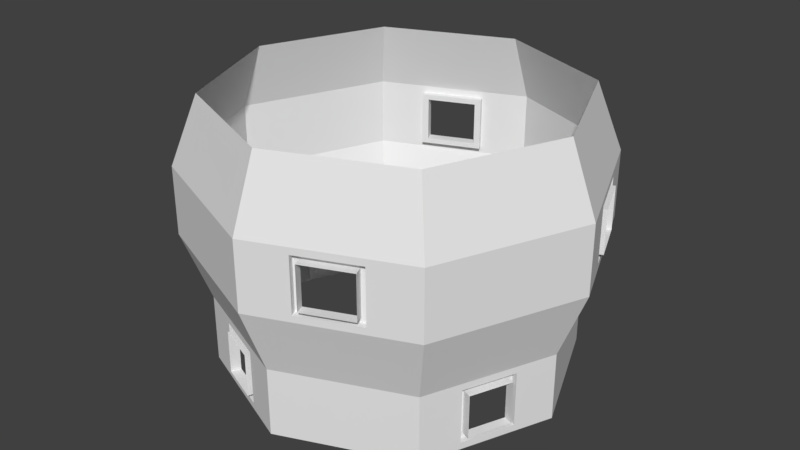 # Source: background_middle_module.blend  (saved by Blender 2.79.0; exported with 4.5.12 LTS)
import bpy
from mathutils import Matrix  # noqa: F401  (used for matrix-valued properties, if any)

bpy.ops.wm.read_factory_settings(use_empty=True)
scene = bpy.context.scene
scene.name = 'Scene'

# ---- collections
col_collection_1 = bpy.data.collections.new('Collection 1'); scene.collection.children.link(col_collection_1)

# ---- world
world_world = bpy.data.worlds.new('World'); scene.world = world_world
world_world.color = (0.05088, 0.05088, 0.05088)
world_world.use_sun_shadow = False
world_world.sun_shadow_jitter_overblur = 0.0
world_world.cycles.sampling_method = 'MANUAL'

# ---- meshes
me_circle = bpy.data.meshes.new('Circle')
me_circle.from_pydata([(0.0, 2.6, 0.0), (-1.838, 1.838, 0.0), (-2.6, -1.256e-07, 0.0), (-1.838, -1.838, 0.0), (0.0, -2.6, 0.0), (1.838, -1.838, 0.0), (2.6, 1.908e-08, 0.0), (1.838, 1.838, 0.0), (0.0, 2.6, 1.0), (-1.838, 1.838, 1.0), (-2.6, -1.256e-07, 1.0), (-1.838, -1.838, 1.0), (0.0, -2.6, 1.0), (1.838, -1.838, 1.0), (2.6, 1.908e-08, 1.0), (1.838, 1.838, 1.0), (0.0, 2.99, 2.0), (-2.114, 2.114, 2.0), (-2.99, -1.388e-07, 2.0), (-2.114, -2.114, 2.0), (0.0, -2.99, 2.0), (2.114, -2.114, 2.0), (2.99, 2.753e-08, 2.0), (2.114, 2.114, 2.0), (0.0, 2.99, 3.0), (-2.114, 2.114, 3.0), (-2.99, -1.388e-07, 3.0), (-2.114, -2.114, 3.0), (0.0, -2.99, 3.0), (2.114, -2.114, 3.0), (2.99, 2.753e-08, 3.0), (2.114, 2.114, 3.0), (0.0, 2.6, 4.0), (-1.838, 1.838, 4.0), (-2.6, -1.256e-07, 4.0), (-1.838, -1.838, 4.0), (0.0, -2.6, 4.0), (1.838, -1.838, 4.0), (2.6, 1.908e-08, 4.0), (1.838, 1.838, 4.0), (-2.372, 0.5515, 0.1), (-2.067, 1.287, 0.1), (-0.5515, -2.372, 0.1), (-1.287, -2.067, 0.1), (2.372, -0.5515, 0.1), (2.067, -1.287, 0.1), (0.5515, 2.372, 0.1), (1.287, 2.067, 0.1), (-2.372, 0.5515, 0.9), (-2.067, 1.287, 0.9), (-0.5515, -2.372, 0.9), (-1.287, -2.067, 0.9), (2.372, -0.5515, 0.9), (2.067, -1.287, 0.9), (0.5515, 2.372, 0.9), (1.287, 2.067, 0.9), (-1.48, 2.377, 2.1), (-0.6343, 2.727, 2.1), (-2.377, -1.48, 2.1), (-2.727, -0.6343, 2.1), (1.48, -2.377, 2.1), (0.6343, -2.727, 2.1), (2.377, 1.48, 2.1), (2.727, 0.6343, 2.1), (-1.48, 2.377, 2.9), (-0.6343, 2.727, 2.9), (-2.377, -1.48, 2.9), (-2.727, -0.6343, 2.9), (1.48, -2.377, 2.9), (0.6343, -2.727, 2.9), (2.377, 1.48, 2.9), (2.727, 0.6343, 2.9), (-2.279, 0.5133, 0.1), (-1.975, 1.249, 0.1), (-0.5133, -2.279, 0.1), (-1.249, -1.975, 0.1), (2.279, -0.5133, 0.1), (1.975, -1.249, 0.1), (0.5133, 2.279, 0.1), (1.249, 1.975, 0.1), (-2.279, 0.5133, 0.9), (-1.975, 1.249, 0.9), (-0.5133, -2.279, 0.9), (-1.249, -1.975, 0.9), (2.279, -0.5133, 0.9), (1.975, -1.249, 0.9), (0.5133, 2.279, 0.9), (1.249, 1.975, 0.9), (-1.442, 2.285, 2.1), (-0.596, 2.635, 2.1), (-2.285, -1.442, 2.1), (-2.635, -0.596, 2.1), (1.442, -2.285, 2.1), (0.596, -2.635, 2.1), (2.285, 1.442, 2.1), (2.635, 0.596, 2.1), (-1.442, 2.285, 2.9), (-0.596, 2.635, 2.9), (-2.285, -1.442, 2.9), (-2.635, -0.596, 2.9), (1.442, -2.285, 2.9), (0.596, -2.635, 2.9), (2.285, 1.442, 2.9), (2.635, 0.596, 2.9), (-2.249, 0.5868, 0.18), (-2.005, 1.175, 0.18), (-0.5868, -2.249, 0.18), (-1.175, -2.005, 0.18), (2.249, -0.5868, 0.18), (2.005, -1.175, 0.18), (0.5868, 2.249, 0.18), (1.175, 2.005, 0.18), (-2.249, 0.5868, 0.82), (-2.005, 1.175, 0.82), (-0.5868, -2.249, 0.82), (-1.175, -2.005, 0.82), (2.249, -0.5868, 0.82), (2.005, -1.175, 0.82), (0.5868, 2.249, 0.82), (1.175, 2.005, 0.82), (-1.357, 2.32, 2.18), (-0.6806, 2.6, 2.18), (-2.32, -1.357, 2.18), (-2.6, -0.6806, 2.18), (1.357, -2.32, 2.18), (0.6806, -2.6, 2.18), (2.32, 1.357, 2.18), (2.6, 0.6806, 2.18), (-1.357, 2.32, 2.82), (-0.6806, 2.6, 2.82), (-2.32, -1.357, 2.82), (-2.6, -0.6806, 2.82), (1.357, -2.32, 2.82), (0.6806, -2.6, 2.82), (2.32, 1.357, 2.82), (2.6, 0.6806, 2.82), (-2.387, 0.6442, 0.18), (-2.144, 1.233, 0.18), (-0.6442, -2.387, 0.18), (-1.233, -2.144, 0.18), (2.387, -0.6442, 0.18), (2.144, -1.233, 0.18), (0.6442, 2.387, 0.18), (1.233, 2.144, 0.18), (-2.387, 0.6442, 0.82), (-2.144, 1.233, 0.82), (-0.6442, -2.387, 0.82), (-1.233, -2.144, 0.82), (2.387, -0.6442, 0.82), (2.144, -1.233, 0.82), (0.6442, 2.387, 0.82), (1.233, 2.144, 0.82), (-1.415, 2.458, 2.18), (-0.738, 2.738, 2.18), (-2.458, -1.415, 2.18), (-2.738, -0.738, 2.18), (1.415, -2.458, 2.18), (0.738, -2.738, 2.18), (2.458, 1.415, 2.18), (2.738, 0.738, 2.18), (-1.415, 2.458, 2.82), (-0.738, 2.738, 2.82), (-2.458, -1.415, 2.82), (-2.738, -0.738, 2.82), (1.415, -2.458, 2.82), (0.738, -2.738, 2.82), (2.458, 1.415, 2.82), (2.738, 0.738, 2.82)], [], [(19, 18, 59, 58), (27, 19, 58, 66), (11, 12, 50, 51), (22, 30, 71, 63), (7, 6, 14, 15), (5, 4, 12, 13), (3, 2, 10, 11), (1, 0, 8, 9), (10, 9, 17, 18), (15, 14, 22, 23), (13, 12, 20, 21), (11, 10, 18, 19), (9, 8, 16, 17), (8, 15, 23, 16), (14, 13, 21, 22), (12, 11, 19, 20), (16, 23, 31, 24), (22, 21, 29, 30), (20, 19, 27, 28), (18, 17, 25, 26), (17, 16, 57, 56), (29, 21, 60, 68), (10, 2, 40, 48), (9, 10, 48, 49), (27, 26, 34, 35), (25, 24, 32, 33), (24, 31, 39, 32), (30, 29, 37, 38), (28, 27, 35, 36), (26, 25, 33, 34), (31, 30, 38, 39), (29, 28, 36, 37), (55, 54, 86, 87), (65, 64, 96, 97), (53, 52, 84, 85), (62, 63, 95, 94), (51, 50, 82, 83), (60, 61, 93, 92), (59, 67, 99, 91), (49, 48, 80, 81), (20, 28, 69, 61), (13, 14, 52, 53), (24, 25, 64, 65), (25, 17, 56, 64), (2, 1, 41, 40), (21, 20, 61, 60), (18, 26, 67, 59), (15, 8, 54, 55), (26, 27, 66, 67), (7, 15, 55, 47), (4, 3, 43, 42), (23, 22, 63, 62), (8, 0, 46, 54), (28, 29, 68, 69), (5, 13, 53, 45), (6, 5, 45, 44), (14, 6, 44, 52), (30, 31, 70, 71), (3, 11, 51, 43), (0, 7, 47, 46), (12, 4, 42, 50), (31, 23, 62, 70), (1, 9, 49, 41), (16, 24, 65, 57), (102, 94, 126, 134), (77, 85, 117, 109), (103, 102, 134, 135), (86, 78, 110, 118), (101, 100, 132, 133), (79, 87, 119, 111), (99, 98, 130, 131), (87, 86, 118, 119), (67, 66, 98, 99), (47, 55, 87, 79), (69, 68, 100, 101), (54, 46, 78, 86), (71, 70, 102, 103), (45, 53, 85, 77), (70, 62, 94, 102), (52, 44, 76, 84), (57, 65, 97, 89), (43, 51, 83, 75), (68, 60, 92, 100), (50, 42, 74, 82), (40, 41, 73, 72), (63, 71, 103, 95), (41, 49, 81, 73), (42, 43, 75, 74), (66, 58, 90, 98), (48, 40, 72, 80), (44, 45, 77, 76), (61, 69, 101, 93), (56, 57, 89, 88), (46, 47, 79, 78), (64, 56, 88, 96), (58, 59, 91, 90), (104, 105, 137, 136), (114, 106, 138, 146), (132, 124, 156, 164), (107, 115, 147, 139), (121, 129, 161, 153), (116, 108, 140, 148), (134, 126, 158, 166), (109, 117, 149, 141), (84, 76, 108, 116), (89, 97, 129, 121), (75, 83, 115, 107), (100, 92, 124, 132), (82, 74, 106, 114), (72, 73, 105, 104), (95, 103, 135, 127), (73, 81, 113, 105), (74, 75, 107, 106), (98, 90, 122, 130), (80, 72, 104, 112), (76, 77, 109, 108), (93, 101, 133, 125), (88, 89, 121, 120), (78, 79, 111, 110), (96, 88, 120, 128), (90, 91, 123, 122), (81, 80, 112, 113), (91, 99, 131, 123), (92, 93, 125, 124), (83, 82, 114, 115), (94, 95, 127, 126), (85, 84, 116, 117), (97, 96, 128, 129), (127, 135, 167, 159), (105, 113, 145, 137), (106, 107, 139, 138), (130, 122, 154, 162), (112, 104, 136, 144), (108, 109, 141, 140), (125, 133, 165, 157), (120, 121, 153, 152), (110, 111, 143, 142), (128, 120, 152, 160), (122, 123, 155, 154), (113, 112, 144, 145), (123, 131, 163, 155), (124, 125, 157, 156), (115, 114, 146, 147), (126, 127, 159, 158), (117, 116, 148, 149), (129, 128, 160, 161), (119, 118, 150, 151), (131, 130, 162, 163), (111, 119, 151, 143), (133, 132, 164, 165), (118, 110, 142, 150), (135, 134, 166, 167)])
_uv = me_circle.uv_layers.new(name='UVMap')
_uv.uv.foreach_set('vector', [0.7956, 0.1724, 0.7956, 0.1736, 0.7919, 0.1737, 0.7919, 0.1723, 0.7867, 0.1687, 0.7956, 0.1724, 0.7919, 0.1723, 0.7906, 0.1723, 0.7927, 0.1626, 0.8013, 0.1626, 0.7976, 0.1663, 0.7965, 0.1663, 0.7984, 0.1724, 0.8073, 0.1687, 0.8034, 0.1724, 0.8022, 0.1724, 0.7976, 0.1744, 0.7984, 0.1736, 0.8073, 0.1772, 0.8013, 0.1834, 0.7984, 0.1724, 0.7976, 0.1716, 0.8013, 0.1626, 0.8073, 0.1687, 0.7964, 0.1716, 0.7956, 0.1724, 0.7867, 0.1687, 0.7927, 0.1626, 0.7956, 0.1736, 0.7964, 0.1744, 0.7927, 0.1834, 0.7867, 0.1772, 0.7956, 0.1736, 0.7964, 0.1744, 0.7927, 0.1834, 0.7867, 0.1772, 0.7984, 0.1736, 0.7984, 0.1724, 0.8073, 0.1687, 0.8073, 0.1772, 0.7976, 0.1716, 0.7964, 0.1716, 0.7927, 0.1626, 0.8013, 0.1626, 0.7956, 0.1724, 0.7956, 0.1736, 0.7867, 0.1772, 0.7867, 0.1687, 0.7964, 0.1744, 0.7976, 0.1744, 0.8013, 0.1834, 0.7927, 0.1834, 0.7976, 0.1744, 0.7984, 0.1736, 0.8073, 0.1772, 0.8013, 0.1834, 0.7984, 0.1724, 0.7976, 0.1716, 0.8013, 0.1626, 0.8073, 0.1687, 0.7964, 0.1716, 0.7956, 0.1724, 0.7867, 0.1687, 0.7927, 0.1626, 0.7976, 0.1744, 0.7984, 0.1736, 0.8073, 0.1772, 0.8013, 0.1834, 0.7984, 0.1724, 0.7976, 0.1716, 0.8013, 0.1626, 0.8073, 0.1687, 0.7964, 0.1716, 0.7956, 0.1724, 0.7867, 0.1687, 0.7927, 0.1626, 0.7956, 0.1736, 0.7964, 0.1744, 0.7927, 0.1834, 0.7867, 0.1772, 0.7964, 0.1744, 0.7976, 0.1744, 0.7976, 0.1785, 0.7965, 0.1785, 0.8013, 0.1626, 0.7976, 0.1716, 0.7976, 0.1674, 0.7976, 0.1663, 0.7867, 0.1687, 0.7956, 0.1724, 0.7919, 0.1723, 0.7906, 0.1723, 0.7867, 0.1772, 0.7867, 0.1687, 0.7906, 0.1723, 0.7906, 0.1737, 0.7927, 0.1834, 0.7867, 0.1772, 0.7956, 0.1736, 0.7964, 0.1744, 0.7867, 0.1687, 0.7927, 0.1626, 0.7964, 0.1716, 0.7956, 0.1724, 0.7927, 0.1626, 0.8013, 0.1626, 0.7976, 0.1716, 0.7964, 0.1716, 0.8073, 0.1687, 0.8073, 0.1772, 0.7984, 0.1736, 0.7984, 0.1724, 0.8013, 0.1834, 0.7927, 0.1834, 0.7964, 0.1744, 0.7976, 0.1744, 0.7867, 0.1772, 0.7867, 0.1687, 0.7956, 0.1724, 0.7956, 0.1736, 0.8013, 0.1626, 0.8073, 0.1687, 0.7984, 0.1724, 0.7976, 0.1716, 0.8073, 0.1772, 0.8013, 0.1834, 0.7976, 0.1744, 0.7984, 0.1736, 0.8364, 0.1802, 0.8198, 0.1802, 0.8236, 0.1771, 0.8335, 0.1771, 0.8364, 0.1802, 0.8198, 0.1802, 0.8236, 0.1771, 0.8335, 0.1771, 0.8364, 0.1802, 0.8198, 0.1802, 0.8236, 0.1771, 0.8335, 0.1771, 0.8364, 0.1638, 0.8364, 0.1802, 0.8335, 0.1771, 0.8335, 0.1673, 0.8364, 0.1802, 0.8198, 0.1802, 0.8236, 0.1771, 0.8335, 0.1771, 0.8364, 0.1638, 0.8364, 0.1802, 0.8335, 0.1771, 0.8335, 0.1673, 0.8364, 0.1638, 0.8364, 0.1802, 0.8335, 0.1771, 0.8335, 0.1673, 0.8364, 0.1802, 0.8198, 0.1802, 0.8236, 0.1771, 0.8335, 0.1771, 0.7964, 0.1716, 0.7927, 0.1626, 0.7965, 0.1663, 0.7965, 0.1674, 0.8073, 0.1687, 0.8073, 0.1772, 0.8034, 0.1736, 0.8034, 0.1724, 0.8013, 0.1834, 0.7927, 0.1834, 0.7965, 0.1795, 0.7976, 0.1795, 0.7927, 0.1834, 0.7964, 0.1744, 0.7965, 0.1785, 0.7965, 0.1795, 0.7956, 0.1724, 0.7956, 0.1736, 0.7919, 0.1737, 0.7919, 0.1723, 0.7976, 0.1716, 0.7964, 0.1716, 0.7965, 0.1674, 0.7976, 0.1674, 0.7956, 0.1736, 0.7867, 0.1772, 0.7906, 0.1737, 0.7919, 0.1737, 0.8013, 0.1834, 0.7927, 0.1834, 0.7965, 0.1795, 0.7976, 0.1795, 0.7867, 0.1772, 0.7867, 0.1687, 0.7906, 0.1723, 0.7906, 0.1737, 0.7976, 0.1744, 0.8013, 0.1834, 0.7976, 0.1795, 0.7976, 0.1785, 0.7976, 0.1716, 0.7964, 0.1716, 0.7965, 0.1674, 0.7976, 0.1674, 0.7984, 0.1736, 0.7984, 0.1724, 0.8022, 0.1724, 0.8022, 0.1736, 0.7927, 0.1834, 0.7964, 0.1744, 0.7965, 0.1785, 0.7965, 0.1795, 0.7927, 0.1626, 0.8013, 0.1626, 0.7976, 0.1663, 0.7965, 0.1663, 0.7984, 0.1724, 0.8073, 0.1687, 0.8034, 0.1724, 0.8022, 0.1724, 0.7984, 0.1736, 0.7984, 0.1724, 0.8022, 0.1724, 0.8022, 0.1736, 0.8073, 0.1772, 0.7984, 0.1736, 0.8022, 0.1736, 0.8034, 0.1736, 0.8073, 0.1687, 0.8073, 0.1772, 0.8034, 0.1736, 0.8034, 0.1724, 0.7964, 0.1716, 0.7927, 0.1626, 0.7965, 0.1663, 0.7965, 0.1674, 0.7964, 0.1744, 0.7976, 0.1744, 0.7976, 0.1785, 0.7965, 0.1785, 0.8013, 0.1626, 0.7976, 0.1716, 0.7976, 0.1674, 0.7976, 0.1663, 0.8073, 0.1772, 0.7984, 0.1736, 0.8022, 0.1736, 0.8034, 0.1736, 0.7956, 0.1736, 0.7867, 0.1772, 0.7906, 0.1737, 0.7919, 0.1737, 0.7976, 0.1744, 0.8013, 0.1834, 0.7976, 0.1795, 0.7976, 0.1785, 0.8236, 0.1673, 0.8335, 0.1673, 0.8304, 0.1698, 0.8262, 0.1698, 0.8335, 0.1673, 0.8335, 0.1771, 0.8304, 0.1739, 0.8304, 0.1698, 0.8236, 0.1771, 0.8236, 0.1673, 0.8262, 0.1698, 0.8262, 0.1739, 0.8236, 0.1771, 0.8236, 0.1673, 0.8262, 0.1698, 0.8262, 0.1739, 0.8236, 0.1771, 0.8236, 0.1673, 0.8262, 0.1698, 0.8262, 0.1739, 0.8335, 0.1673, 0.8335, 0.1771, 0.8304, 0.1739, 0.8304, 0.1698, 0.8335, 0.1771, 0.8236, 0.1771, 0.8262, 0.1739, 0.8304, 0.1739, 0.8335, 0.1771, 0.8236, 0.1771, 0.8262, 0.1739, 0.8304, 0.1739, 0.8364, 0.1802, 0.8198, 0.1802, 0.8236, 0.1771, 0.8335, 0.1771, 0.8364, 0.1638, 0.8364, 0.1802, 0.8335, 0.1771, 0.8335, 0.1673, 0.8198, 0.1802, 0.8198, 0.1638, 0.8236, 0.1673, 0.8236, 0.1771, 0.8198, 0.1802, 0.8198, 0.1638, 0.8236, 0.1673, 0.8236, 0.1771, 0.8198, 0.1802, 0.8198, 0.1638, 0.8236, 0.1673, 0.8236, 0.1771, 0.8364, 0.1638, 0.8364, 0.1802, 0.8335, 0.1771, 0.8335, 0.1673, 0.8198, 0.1638, 0.8364, 0.1638, 0.8335, 0.1673, 0.8236, 0.1673, 0.8198, 0.1802, 0.8198, 0.1638, 0.8236, 0.1673, 0.8236, 0.1771, 0.8364, 0.1638, 0.8364, 0.1802, 0.8335, 0.1771, 0.8335, 0.1673, 0.8364, 0.1638, 0.8364, 0.1802, 0.8335, 0.1771, 0.8335, 0.1673, 0.8198, 0.1638, 0.8364, 0.1638, 0.8335, 0.1673, 0.8236, 0.1673, 0.8198, 0.1802, 0.8198, 0.1638, 0.8236, 0.1673, 0.8236, 0.1771, 0.8198, 0.1638, 0.8364, 0.1638, 0.8335, 0.1673, 0.8236, 0.1673, 0.8364, 0.1802, 0.8198, 0.1802, 0.8236, 0.1771, 0.8335, 0.1771, 0.8364, 0.1638, 0.8364, 0.1802, 0.8335, 0.1771, 0.8335, 0.1673, 0.8198, 0.1638, 0.8364, 0.1638, 0.8335, 0.1673, 0.8236, 0.1673, 0.8198, 0.1802, 0.8198, 0.1638, 0.8236, 0.1673, 0.8236, 0.1771, 0.8198, 0.1802, 0.8198, 0.1638, 0.8236, 0.1673, 0.8236, 0.1771, 0.8198, 0.1638, 0.8364, 0.1638, 0.8335, 0.1673, 0.8236, 0.1673, 0.8364, 0.1802, 0.8198, 0.1802, 0.8236, 0.1771, 0.8335, 0.1771, 0.8198, 0.1638, 0.8364, 0.1638, 0.8335, 0.1673, 0.8236, 0.1673, 0.8198, 0.1638, 0.8364, 0.1638, 0.8335, 0.1673, 0.8236, 0.1673, 0.8198, 0.1802, 0.8198, 0.1638, 0.8236, 0.1673, 0.8236, 0.1771, 0.8198, 0.1638, 0.8364, 0.1638, 0.8335, 0.1673, 0.8236, 0.1673, 0.8262, 0.1698, 0.8304, 0.1698, 0.8282, 0.172, 0.8282, 0.172, 0.8262, 0.1739, 0.8262, 0.1698, 0.8282, 0.172, 0.8282, 0.172, 0.8262, 0.1698, 0.8304, 0.1698, 0.8282, 0.172, 0.8282, 0.172, 0.8304, 0.1698, 0.8304, 0.1739, 0.8282, 0.172, 0.8282, 0.172, 0.8304, 0.1698, 0.8304, 0.1739, 0.8282, 0.172, 0.8282, 0.172, 0.8262, 0.1739, 0.8262, 0.1698, 0.8282, 0.172, 0.8282, 0.172, 0.8262, 0.1698, 0.8304, 0.1698, 0.8282, 0.172, 0.8282, 0.172, 0.8304, 0.1698, 0.8304, 0.1739, 0.8282, 0.172, 0.8282, 0.172, 0.8236, 0.1771, 0.8236, 0.1673, 0.8262, 0.1698, 0.8262, 0.1739, 0.8335, 0.1673, 0.8335, 0.1771, 0.8304, 0.1739, 0.8304, 0.1698, 0.8335, 0.1673, 0.8335, 0.1771, 0.8304, 0.1739, 0.8304, 0.1698, 0.8236, 0.1673, 0.8335, 0.1673, 0.8304, 0.1698, 0.8262, 0.1698, 0.8236, 0.1771, 0.8236, 0.1673, 0.8262, 0.1698, 0.8262, 0.1739, 0.8236, 0.1673, 0.8335, 0.1673, 0.8304, 0.1698, 0.8262, 0.1698, 0.8335, 0.1771, 0.8236, 0.1771, 0.8262, 0.1739, 0.8304, 0.1739, 0.8335, 0.1673, 0.8335, 0.1771, 0.8304, 0.1739, 0.8304, 0.1698, 0.8236, 0.1673, 0.8335, 0.1673, 0.8304, 0.1698, 0.8262, 0.1698, 0.8236, 0.1771, 0.8236, 0.1673, 0.8262, 0.1698, 0.8262, 0.1739, 0.8236, 0.1771, 0.8236, 0.1673, 0.8262, 0.1698, 0.8262, 0.1739, 0.8236, 0.1673, 0.8335, 0.1673, 0.8304, 0.1698, 0.8262, 0.1698, 0.8335, 0.1771, 0.8236, 0.1771, 0.8262, 0.1739, 0.8304, 0.1739, 0.8236, 0.1673, 0.8335, 0.1673, 0.8304, 0.1698, 0.8262, 0.1698, 0.8236, 0.1673, 0.8335, 0.1673, 0.8304, 0.1698, 0.8262, 0.1698, 0.8236, 0.1771, 0.8236, 0.1673, 0.8262, 0.1698, 0.8262, 0.1739, 0.8236, 0.1673, 0.8335, 0.1673, 0.8304, 0.1698, 0.8262, 0.1698, 0.8335, 0.1771, 0.8236, 0.1771, 0.8262, 0.1739, 0.8304, 0.1739, 0.8335, 0.1673, 0.8335, 0.1771, 0.8304, 0.1739, 0.8304, 0.1698, 0.8335, 0.1673, 0.8335, 0.1771, 0.8304, 0.1739, 0.8304, 0.1698, 0.8335, 0.1771, 0.8236, 0.1771, 0.8262, 0.1739, 0.8304, 0.1739, 0.8335, 0.1673, 0.8335, 0.1771, 0.8304, 0.1739, 0.8304, 0.1698, 0.8335, 0.1771, 0.8236, 0.1771, 0.8262, 0.1739, 0.8304, 0.1739, 0.8335, 0.1771, 0.8236, 0.1771, 0.8262, 0.1739, 0.8304, 0.1739, 0.8304, 0.1739, 0.8262, 0.1739, 0.8282, 0.172, 0.8282, 0.172, 0.8304, 0.1698, 0.8304, 0.1739, 0.8282, 0.172, 0.8282, 0.172, 0.8262, 0.1698, 0.8304, 0.1698, 0.8282, 0.172, 0.8282, 0.172, 0.8262, 0.1739, 0.8262, 0.1698, 0.8282, 0.172, 0.8282, 0.172, 0.8262, 0.1739, 0.8262, 0.1698, 0.8282, 0.172, 0.8282, 0.172, 0.8262, 0.1698, 0.8304, 0.1698, 0.8282, 0.172, 0.8282, 0.172, 0.8304, 0.1739, 0.8262, 0.1739, 0.8282, 0.172, 0.8282, 0.172, 0.8262, 0.1698, 0.8304, 0.1698, 0.8282, 0.172, 0.8282, 0.172, 0.8262, 0.1698, 0.8304, 0.1698, 0.8282, 0.172, 0.8282, 0.172, 0.8262, 0.1739, 0.8262, 0.1698, 0.8282, 0.172, 0.8282, 0.172, 0.8262, 0.1698, 0.8304, 0.1698, 0.8282, 0.172, 0.8282, 0.172, 0.8304, 0.1739, 0.8262, 0.1739, 0.8282, 0.172, 0.8282, 0.172, 0.8304, 0.1698, 0.8304, 0.1739, 0.8282, 0.172, 0.8282, 0.172, 0.8304, 0.1698, 0.8304, 0.1739, 0.8282, 0.172, 0.8282, 0.172, 0.8304, 0.1739, 0.8262, 0.1739, 0.8282, 0.172, 0.8282, 0.172, 0.8304, 0.1698, 0.8304, 0.1739, 0.8282, 0.172, 0.8282, 0.172, 0.8304, 0.1739, 0.8262, 0.1739, 0.8282, 0.172, 0.8282, 0.172, 0.8304, 0.1739, 0.8262, 0.1739, 0.8282, 0.172, 0.8282, 0.172, 0.8304, 0.1739, 0.8262, 0.1739, 0.8282, 0.172, 0.8282, 0.172, 0.8304, 0.1739, 0.8262, 0.1739, 0.8282, 0.172, 0.8282, 0.172, 0.8304, 0.1698, 0.8304, 0.1739, 0.8282, 0.172, 0.8282, 0.172, 0.8262, 0.1739, 0.8262, 0.1698, 0.8282, 0.172, 0.8282, 0.172, 0.8262, 0.1739, 0.8262, 0.1698, 0.8282, 0.172, 0.8282, 0.172, 0.8262, 0.1739, 0.8262, 0.1698, 0.8282, 0.172, 0.8282, 0.172])
me_circle.use_remesh_preserve_volume = False
me_circle.use_remesh_preserve_attributes = False
me_circle.use_mirror_vertex_groups = False
me_circle.update()

# ---- objects
ob_circle = bpy.data.objects.new('Circle', me_circle)

# ---- transforms, parenting, visibility, modifiers, constraints
ob_circle.location = (-1.192e-07, -1.192e-07, 0.000226)
ob_circle.lineart.crease_threshold = 0.0

# ---- collection membership
col_collection_1.objects.link(ob_circle)

# ---- scene / render settings (as saved in the file)
scene.frame_start = 1; scene.frame_end = 250; scene.frame_set(1)
scene.render.engine = 'BLENDER_EEVEE_NEXT'
scene.render.resolution_percentage = 50
scene.render.dither_intensity = 0.0
scene.cycles.use_denoising = False
scene.cycles.samples = 128
scene.cycles.sampling_pattern = 'TABULATED_SOBOL'
scene.cycles.use_adaptive_sampling = False
scene.cycles.use_light_tree = False
scene.cycles.blur_glossy = 0.0
scene.cycles.sample_clamp_indirect = 0.0
scene.view_settings.view_transform = 'Standard'
bpy.context.view_layer.update()

# ---- added for rendering (the .blend has no active camera and no usable light): camera, sun
cam_auto = bpy.data.cameras.new('AutoCamera')
cam_auto.lens = 50.0
cam_auto.sensor_width = 36.0
cam_auto.clip_end = 1000.0
ob_auto_camera = bpy.data.objects.new('AutoCamera', cam_auto)
scene.collection.objects.link(ob_auto_camera)
ob_auto_camera.location = (8.65571, -10.3869, 8.9248)
ob_auto_camera.rotation_euler = (1.09748, -7.21219e-08, 0.694738)
scene.camera = ob_auto_camera
light_auto_sun = bpy.data.lights.new('AutoSun', 'SUN')
light_auto_sun.energy = 3.0
light_auto_sun.angle = 0.0523599
ob_auto_sun = bpy.data.objects.new('AutoSun', light_auto_sun)
scene.collection.objects.link(ob_auto_sun)
ob_auto_sun.rotation_euler = (0.872665, 0.174533, 0.523599)
bpy.context.view_layer.update()
